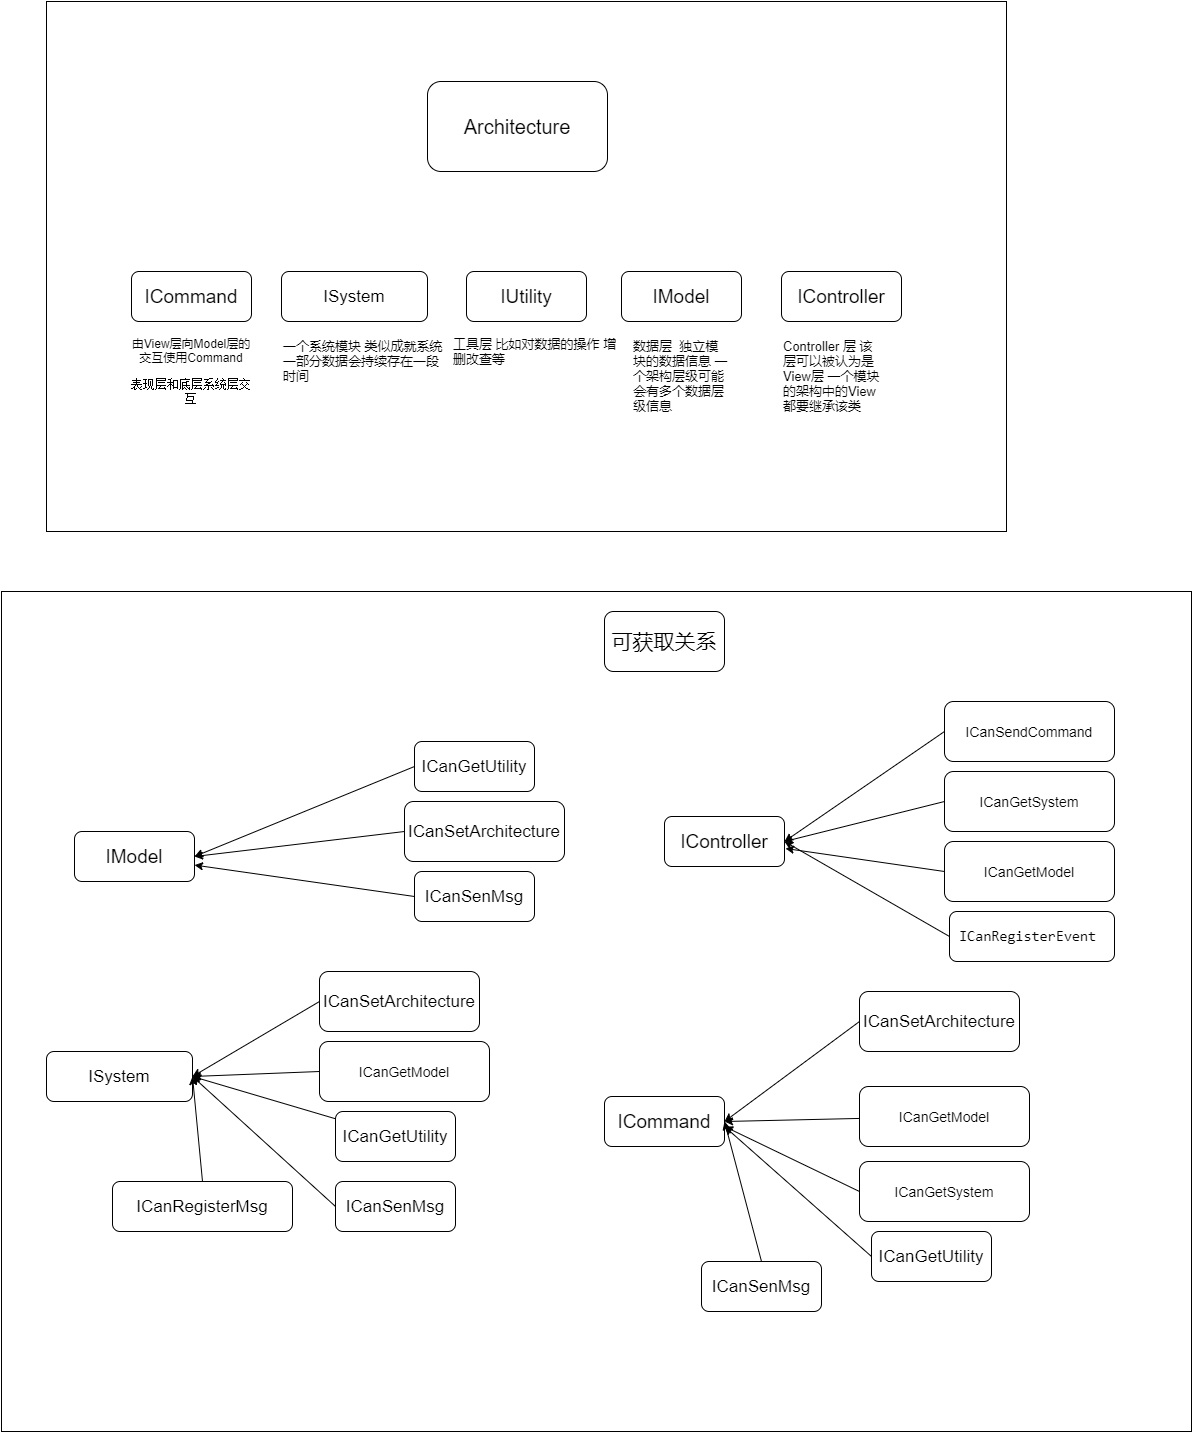

The diagram above was exported from draw.io. Its source (the exported page's mxGraphModel, read from the mxfile embedded in the PNG):
<mxGraphModel dx="1422" dy="761" grid="1" gridSize="10" guides="1" tooltips="1" connect="1" arrows="1" fold="1" page="1" pageScale="1" pageWidth="827" pageHeight="1169" math="0" shadow="0">
  <root>
    <mxCell id="0" />
    <mxCell id="1" parent="0" />
    <mxCell id="-Me3mzBALo_DBRBc7YBW-11" value="" style="rounded=0;whiteSpace=wrap;html=1;" vertex="1" parent="1">
      <mxGeometry y="630" width="1190" height="840" as="geometry" />
    </mxCell>
    <mxCell id="WOn6YmiMCEFAbr2-YXDz-15" value="" style="rounded=0;whiteSpace=wrap;html=1;" parent="1" vertex="1">
      <mxGeometry x="45" y="40" width="960" height="530" as="geometry" />
    </mxCell>
    <mxCell id="WOn6YmiMCEFAbr2-YXDz-1" value="&lt;font style=&quot;font-size: 20px&quot;&gt;Architecture&lt;/font&gt;" style="rounded=1;whiteSpace=wrap;html=1;" parent="1" vertex="1">
      <mxGeometry x="426" y="120" width="180" height="90" as="geometry" />
    </mxCell>
    <mxCell id="WOn6YmiMCEFAbr2-YXDz-2" value="&lt;font style=&quot;font-size: 19px&quot;&gt;ICommand&lt;br&gt;&lt;/font&gt;" style="rounded=1;whiteSpace=wrap;html=1;" parent="1" vertex="1">
      <mxGeometry x="130" y="310" width="120" height="50" as="geometry" />
    </mxCell>
    <mxCell id="WOn6YmiMCEFAbr2-YXDz-4" value="&lt;font style=&quot;font-size: 17px&quot;&gt;ISystem&lt;/font&gt;" style="rounded=1;whiteSpace=wrap;html=1;" parent="1" vertex="1">
      <mxGeometry x="280" y="310" width="146" height="50" as="geometry" />
    </mxCell>
    <mxCell id="WOn6YmiMCEFAbr2-YXDz-6" value="由View层向Model层的交互使用Command&lt;br&gt;&lt;p class=&quot;MsoNormal&quot;&gt;&lt;span style=&quot;font-family: &amp;#34;cambria&amp;#34;&quot;&gt;&lt;font face=&quot;宋体&quot; style=&quot;font-size: 12px&quot;&gt;表现层和底层系统层交互&lt;/font&gt;&lt;/span&gt;&lt;/p&gt;" style="text;html=1;strokeColor=none;fillColor=none;align=center;verticalAlign=middle;whiteSpace=wrap;rounded=0;" parent="1" vertex="1">
      <mxGeometry x="125" y="375" width="130" height="80" as="geometry" />
    </mxCell>
    <mxCell id="WOn6YmiMCEFAbr2-YXDz-8" value="&lt;font style=&quot;font-size: 13px&quot;&gt;一个系统模块 类似成就系统 一部分数据会持续存在一段时间&lt;/font&gt;" style="text;html=1;strokeColor=none;fillColor=none;align=left;verticalAlign=middle;whiteSpace=wrap;rounded=0;" parent="1" vertex="1">
      <mxGeometry x="280" y="380" width="170" height="40" as="geometry" />
    </mxCell>
    <mxCell id="WOn6YmiMCEFAbr2-YXDz-9" value="&lt;font style=&quot;font-size: 19px&quot;&gt;IUtility&lt;br&gt;&lt;/font&gt;" style="rounded=1;whiteSpace=wrap;html=1;" parent="1" vertex="1">
      <mxGeometry x="465" y="310" width="120" height="50" as="geometry" />
    </mxCell>
    <mxCell id="WOn6YmiMCEFAbr2-YXDz-10" value="&lt;span style=&quot;font-size: 13px&quot;&gt;工具层 比如对数据的操作 增删改查等&lt;/span&gt;" style="text;html=1;strokeColor=none;fillColor=none;align=left;verticalAlign=middle;whiteSpace=wrap;rounded=0;" parent="1" vertex="1">
      <mxGeometry x="450" y="370" width="170" height="40" as="geometry" />
    </mxCell>
    <mxCell id="WOn6YmiMCEFAbr2-YXDz-11" value="&lt;font style=&quot;font-size: 19px&quot;&gt;IModel&lt;br&gt;&lt;/font&gt;" style="rounded=1;whiteSpace=wrap;html=1;" parent="1" vertex="1">
      <mxGeometry x="620" y="310" width="120" height="50" as="geometry" />
    </mxCell>
    <mxCell id="WOn6YmiMCEFAbr2-YXDz-12" value="&lt;span style=&quot;font-size: 13px&quot;&gt;数据层&amp;nbsp; 独立模块的数据信息 一个架构层级可能会有多个数据层级信息&lt;/span&gt;" style="text;html=1;strokeColor=none;fillColor=none;align=left;verticalAlign=middle;whiteSpace=wrap;rounded=0;" parent="1" vertex="1">
      <mxGeometry x="630" y="370" width="100" height="90" as="geometry" />
    </mxCell>
    <mxCell id="WOn6YmiMCEFAbr2-YXDz-13" value="&lt;font style=&quot;font-size: 19px&quot;&gt;IController&lt;br&gt;&lt;/font&gt;" style="rounded=1;whiteSpace=wrap;html=1;" parent="1" vertex="1">
      <mxGeometry x="780" y="310" width="120" height="50" as="geometry" />
    </mxCell>
    <mxCell id="WOn6YmiMCEFAbr2-YXDz-14" value="&lt;span style=&quot;font-size: 13px&quot;&gt;Controller 层 该层可以被认为是View层 一个模块的架构中的View都要继承该类&lt;/span&gt;" style="text;html=1;strokeColor=none;fillColor=none;align=left;verticalAlign=middle;whiteSpace=wrap;rounded=0;" parent="1" vertex="1">
      <mxGeometry x="780" y="370" width="100" height="90" as="geometry" />
    </mxCell>
    <mxCell id="WOn6YmiMCEFAbr2-YXDz-16" value="&lt;font style=&quot;font-size: 19px&quot;&gt;IModel&lt;br&gt;&lt;/font&gt;" style="rounded=1;whiteSpace=wrap;html=1;" parent="1" vertex="1">
      <mxGeometry x="73" y="870" width="120" height="50" as="geometry" />
    </mxCell>
    <mxCell id="WOn6YmiMCEFAbr2-YXDz-17" value="&lt;font&gt;&lt;font style=&quot;font-size: 17px&quot;&gt;ICanGetUtility&lt;/font&gt;&lt;br&gt;&lt;/font&gt;" style="rounded=1;whiteSpace=wrap;html=1;" parent="1" vertex="1">
      <mxGeometry x="413" y="780" width="120" height="50" as="geometry" />
    </mxCell>
    <mxCell id="WOn6YmiMCEFAbr2-YXDz-19" value="" style="endArrow=classic;html=1;exitX=0;exitY=0.5;exitDx=0;exitDy=0;entryX=1;entryY=0.5;entryDx=0;entryDy=0;" parent="1" source="WOn6YmiMCEFAbr2-YXDz-17" target="WOn6YmiMCEFAbr2-YXDz-16" edge="1">
      <mxGeometry width="50" height="50" relative="1" as="geometry">
        <mxPoint x="263" y="930" as="sourcePoint" />
        <mxPoint x="313" y="880" as="targetPoint" />
      </mxGeometry>
    </mxCell>
    <mxCell id="WOn6YmiMCEFAbr2-YXDz-20" value="&lt;font style=&quot;font-size: 21px&quot;&gt;可获取关系&lt;/font&gt;" style="rounded=1;whiteSpace=wrap;html=1;" parent="1" vertex="1">
      <mxGeometry x="603" y="650" width="120" height="60" as="geometry" />
    </mxCell>
    <mxCell id="WOn6YmiMCEFAbr2-YXDz-22" value="&lt;font style=&quot;font-size: 19px&quot;&gt;IController&lt;br&gt;&lt;/font&gt;" style="rounded=1;whiteSpace=wrap;html=1;" parent="1" vertex="1">
      <mxGeometry x="663" y="855" width="120" height="50" as="geometry" />
    </mxCell>
    <mxCell id="WOn6YmiMCEFAbr2-YXDz-23" value="&lt;font&gt;&lt;font style=&quot;font-size: 14px&quot;&gt;ICanSendCommand&lt;/font&gt;&lt;br&gt;&lt;/font&gt;" style="rounded=1;whiteSpace=wrap;html=1;" parent="1" vertex="1">
      <mxGeometry x="943" y="740" width="170" height="60" as="geometry" />
    </mxCell>
    <mxCell id="WOn6YmiMCEFAbr2-YXDz-24" value="&lt;font&gt;&lt;font style=&quot;font-size: 14px&quot;&gt;ICanGetSystem&lt;/font&gt;&lt;br&gt;&lt;/font&gt;" style="rounded=1;whiteSpace=wrap;html=1;" parent="1" vertex="1">
      <mxGeometry x="943" y="810" width="170" height="60" as="geometry" />
    </mxCell>
    <mxCell id="WOn6YmiMCEFAbr2-YXDz-25" value="&lt;font&gt;&lt;font style=&quot;font-size: 14px&quot;&gt;ICanGetModel&lt;/font&gt;&lt;br&gt;&lt;/font&gt;" style="rounded=1;whiteSpace=wrap;html=1;" parent="1" vertex="1">
      <mxGeometry x="943" y="880" width="170" height="60" as="geometry" />
    </mxCell>
    <mxCell id="WOn6YmiMCEFAbr2-YXDz-26" value="" style="endArrow=classic;html=1;exitX=0;exitY=0.5;exitDx=0;exitDy=0;entryX=1;entryY=0.5;entryDx=0;entryDy=0;" parent="1" source="WOn6YmiMCEFAbr2-YXDz-23" target="WOn6YmiMCEFAbr2-YXDz-22" edge="1">
      <mxGeometry width="50" height="50" relative="1" as="geometry">
        <mxPoint x="873" y="850" as="sourcePoint" />
        <mxPoint x="923" y="800" as="targetPoint" />
      </mxGeometry>
    </mxCell>
    <mxCell id="WOn6YmiMCEFAbr2-YXDz-27" value="" style="endArrow=classic;html=1;exitX=0;exitY=0.5;exitDx=0;exitDy=0;entryX=1;entryY=0.5;entryDx=0;entryDy=0;" parent="1" source="WOn6YmiMCEFAbr2-YXDz-24" target="WOn6YmiMCEFAbr2-YXDz-22" edge="1">
      <mxGeometry width="50" height="50" relative="1" as="geometry">
        <mxPoint x="953" y="810" as="sourcePoint" />
        <mxPoint x="793" y="890" as="targetPoint" />
      </mxGeometry>
    </mxCell>
    <mxCell id="WOn6YmiMCEFAbr2-YXDz-28" value="" style="endArrow=classic;html=1;exitX=0;exitY=0.5;exitDx=0;exitDy=0;entryX=1.008;entryY=0.64;entryDx=0;entryDy=0;entryPerimeter=0;" parent="1" source="WOn6YmiMCEFAbr2-YXDz-25" target="WOn6YmiMCEFAbr2-YXDz-22" edge="1">
      <mxGeometry width="50" height="50" relative="1" as="geometry">
        <mxPoint x="953" y="890" as="sourcePoint" />
        <mxPoint x="793" y="890" as="targetPoint" />
      </mxGeometry>
    </mxCell>
    <mxCell id="WOn6YmiMCEFAbr2-YXDz-29" value="&lt;font style=&quot;font-size: 17px&quot;&gt;ISystem&lt;/font&gt;" style="rounded=1;whiteSpace=wrap;html=1;" parent="1" vertex="1">
      <mxGeometry x="45" y="1090" width="146" height="50" as="geometry" />
    </mxCell>
    <mxCell id="WOn6YmiMCEFAbr2-YXDz-30" value="&lt;font&gt;&lt;font style=&quot;font-size: 17px&quot;&gt;ICanSetArchitecture&lt;/font&gt;&lt;br&gt;&lt;/font&gt;" style="rounded=1;whiteSpace=wrap;html=1;" parent="1" vertex="1">
      <mxGeometry x="403" y="840" width="160" height="60" as="geometry" />
    </mxCell>
    <mxCell id="WOn6YmiMCEFAbr2-YXDz-31" value="" style="endArrow=classic;html=1;exitX=0;exitY=0.5;exitDx=0;exitDy=0;entryX=1;entryY=0.5;entryDx=0;entryDy=0;" parent="1" source="WOn6YmiMCEFAbr2-YXDz-30" target="WOn6YmiMCEFAbr2-YXDz-16" edge="1">
      <mxGeometry width="50" height="50" relative="1" as="geometry">
        <mxPoint x="433" y="885" as="sourcePoint" />
        <mxPoint x="203" y="905" as="targetPoint" />
      </mxGeometry>
    </mxCell>
    <mxCell id="WOn6YmiMCEFAbr2-YXDz-32" value="&lt;font&gt;&lt;font style=&quot;font-size: 17px&quot;&gt;ICanSetArchitecture&lt;/font&gt;&lt;br&gt;&lt;/font&gt;" style="rounded=1;whiteSpace=wrap;html=1;" parent="1" vertex="1">
      <mxGeometry x="318" y="1010" width="160" height="60" as="geometry" />
    </mxCell>
    <mxCell id="WOn6YmiMCEFAbr2-YXDz-34" value="" style="endArrow=classic;html=1;exitX=0;exitY=0.5;exitDx=0;exitDy=0;entryX=1;entryY=0.5;entryDx=0;entryDy=0;" parent="1" source="WOn6YmiMCEFAbr2-YXDz-32" target="WOn6YmiMCEFAbr2-YXDz-29" edge="1">
      <mxGeometry width="50" height="50" relative="1" as="geometry">
        <mxPoint x="348" y="770" as="sourcePoint" />
        <mxPoint x="188" y="850" as="targetPoint" />
      </mxGeometry>
    </mxCell>
    <mxCell id="WOn6YmiMCEFAbr2-YXDz-35" value="&lt;font&gt;&lt;font style=&quot;font-size: 14px&quot;&gt;ICanGetModel&lt;/font&gt;&lt;br&gt;&lt;/font&gt;" style="rounded=1;whiteSpace=wrap;html=1;" parent="1" vertex="1">
      <mxGeometry x="318" y="1080" width="170" height="60" as="geometry" />
    </mxCell>
    <mxCell id="WOn6YmiMCEFAbr2-YXDz-36" value="&lt;font&gt;&lt;font style=&quot;font-size: 17px&quot;&gt;ICanGetUtility&lt;/font&gt;&lt;br&gt;&lt;/font&gt;" style="rounded=1;whiteSpace=wrap;html=1;" parent="1" vertex="1">
      <mxGeometry x="334" y="1150" width="120" height="50" as="geometry" />
    </mxCell>
    <mxCell id="WOn6YmiMCEFAbr2-YXDz-37" value="" style="endArrow=classic;html=1;exitX=0;exitY=0.5;exitDx=0;exitDy=0;entryX=1;entryY=0.5;entryDx=0;entryDy=0;" parent="1" source="WOn6YmiMCEFAbr2-YXDz-35" target="WOn6YmiMCEFAbr2-YXDz-29" edge="1">
      <mxGeometry width="50" height="50" relative="1" as="geometry">
        <mxPoint x="328" y="1100" as="sourcePoint" />
        <mxPoint x="201" y="1125" as="targetPoint" />
      </mxGeometry>
    </mxCell>
    <mxCell id="WOn6YmiMCEFAbr2-YXDz-38" value="" style="endArrow=classic;html=1;entryX=1;entryY=0.5;entryDx=0;entryDy=0;" parent="1" source="WOn6YmiMCEFAbr2-YXDz-36" target="WOn6YmiMCEFAbr2-YXDz-29" edge="1">
      <mxGeometry width="50" height="50" relative="1" as="geometry">
        <mxPoint x="328" y="1180" as="sourcePoint" />
        <mxPoint x="201" y="1125" as="targetPoint" />
      </mxGeometry>
    </mxCell>
    <mxCell id="WOn6YmiMCEFAbr2-YXDz-39" value="&lt;font style=&quot;font-size: 19px&quot;&gt;ICommand&lt;br&gt;&lt;/font&gt;" style="rounded=1;whiteSpace=wrap;html=1;" parent="1" vertex="1">
      <mxGeometry x="603" y="1135" width="120" height="50" as="geometry" />
    </mxCell>
    <mxCell id="WOn6YmiMCEFAbr2-YXDz-41" value="&lt;font&gt;&lt;font style=&quot;font-size: 17px&quot;&gt;ICanSetArchitecture&lt;/font&gt;&lt;br&gt;&lt;/font&gt;" style="rounded=1;whiteSpace=wrap;html=1;" parent="1" vertex="1">
      <mxGeometry x="858" y="1030" width="160" height="60" as="geometry" />
    </mxCell>
    <mxCell id="WOn6YmiMCEFAbr2-YXDz-42" value="&lt;font&gt;&lt;font style=&quot;font-size: 14px&quot;&gt;ICanGetModel&lt;/font&gt;&lt;br&gt;&lt;/font&gt;" style="rounded=1;whiteSpace=wrap;html=1;" parent="1" vertex="1">
      <mxGeometry x="858" y="1125" width="170" height="60" as="geometry" />
    </mxCell>
    <mxCell id="WOn6YmiMCEFAbr2-YXDz-43" value="&lt;font&gt;&lt;font style=&quot;font-size: 14px&quot;&gt;ICanGetSystem&lt;/font&gt;&lt;br&gt;&lt;/font&gt;" style="rounded=1;whiteSpace=wrap;html=1;" parent="1" vertex="1">
      <mxGeometry x="858" y="1200" width="170" height="60" as="geometry" />
    </mxCell>
    <mxCell id="WOn6YmiMCEFAbr2-YXDz-45" value="&lt;font&gt;&lt;font style=&quot;font-size: 17px&quot;&gt;ICanGetUtility&lt;/font&gt;&lt;br&gt;&lt;/font&gt;" style="rounded=1;whiteSpace=wrap;html=1;" parent="1" vertex="1">
      <mxGeometry x="870" y="1270" width="120" height="50" as="geometry" />
    </mxCell>
    <mxCell id="WOn6YmiMCEFAbr2-YXDz-46" value="" style="endArrow=classic;html=1;entryX=1;entryY=0.5;entryDx=0;entryDy=0;exitX=0;exitY=0.5;exitDx=0;exitDy=0;" parent="1" source="WOn6YmiMCEFAbr2-YXDz-41" target="WOn6YmiMCEFAbr2-YXDz-39" edge="1">
      <mxGeometry width="50" height="50" relative="1" as="geometry">
        <mxPoint x="863" y="1125" as="sourcePoint" />
        <mxPoint x="756" y="880" as="targetPoint" />
      </mxGeometry>
    </mxCell>
    <mxCell id="WOn6YmiMCEFAbr2-YXDz-47" value="" style="endArrow=classic;html=1;entryX=1;entryY=0.5;entryDx=0;entryDy=0;" parent="1" source="WOn6YmiMCEFAbr2-YXDz-42" target="WOn6YmiMCEFAbr2-YXDz-39" edge="1">
      <mxGeometry width="50" height="50" relative="1" as="geometry">
        <mxPoint x="868" y="1125" as="sourcePoint" />
        <mxPoint x="733" y="1170" as="targetPoint" />
      </mxGeometry>
    </mxCell>
    <mxCell id="WOn6YmiMCEFAbr2-YXDz-48" value="" style="endArrow=classic;html=1;exitX=0;exitY=0.5;exitDx=0;exitDy=0;" parent="1" source="WOn6YmiMCEFAbr2-YXDz-43" edge="1">
      <mxGeometry width="50" height="50" relative="1" as="geometry">
        <mxPoint x="917.8214285714287" y="995" as="sourcePoint" />
        <mxPoint x="723" y="1165" as="targetPoint" />
      </mxGeometry>
    </mxCell>
    <mxCell id="WOn6YmiMCEFAbr2-YXDz-49" value="" style="endArrow=classic;html=1;exitX=0;exitY=0.5;exitDx=0;exitDy=0;" parent="1" source="WOn6YmiMCEFAbr2-YXDz-45" edge="1">
      <mxGeometry width="50" height="50" relative="1" as="geometry">
        <mxPoint x="917.8214285714287" y="995" as="sourcePoint" />
        <mxPoint x="723" y="1165" as="targetPoint" />
      </mxGeometry>
    </mxCell>
    <mxCell id="-Me3mzBALo_DBRBc7YBW-1" value="&lt;font&gt;&lt;font style=&quot;font-size: 17px&quot;&gt;ICanSenMsg&lt;/font&gt;&lt;br&gt;&lt;/font&gt;" style="rounded=1;whiteSpace=wrap;html=1;" vertex="1" parent="1">
      <mxGeometry x="413" y="910" width="120" height="50" as="geometry" />
    </mxCell>
    <mxCell id="-Me3mzBALo_DBRBc7YBW-2" value="" style="endArrow=classic;html=1;exitX=0;exitY=0.5;exitDx=0;exitDy=0;" edge="1" parent="1" source="-Me3mzBALo_DBRBc7YBW-1" target="WOn6YmiMCEFAbr2-YXDz-16">
      <mxGeometry width="50" height="50" relative="1" as="geometry">
        <mxPoint x="413" y="880" as="sourcePoint" />
        <mxPoint x="203" y="905" as="targetPoint" />
      </mxGeometry>
    </mxCell>
    <mxCell id="-Me3mzBALo_DBRBc7YBW-3" value="&lt;font&gt;&lt;p class=&quot;MsoNormal&quot;&gt;&lt;span class=&quot;15&quot; style=&quot;font-family: &amp;#34;consolas&amp;#34; ; font-size: 11.0000pt&quot;&gt;ICanRegisterEvent&amp;nbsp;&lt;/span&gt;&lt;/p&gt;&lt;/font&gt;" style="rounded=1;whiteSpace=wrap;html=1;" vertex="1" parent="1">
      <mxGeometry x="948" y="950" width="165" height="50" as="geometry" />
    </mxCell>
    <mxCell id="-Me3mzBALo_DBRBc7YBW-4" value="" style="endArrow=classic;html=1;exitX=0;exitY=0.5;exitDx=0;exitDy=0;entryX=1;entryY=0.5;entryDx=0;entryDy=0;" edge="1" parent="1" source="-Me3mzBALo_DBRBc7YBW-3" target="WOn6YmiMCEFAbr2-YXDz-22">
      <mxGeometry width="50" height="50" relative="1" as="geometry">
        <mxPoint x="953" y="920" as="sourcePoint" />
        <mxPoint x="793.96" y="897" as="targetPoint" />
      </mxGeometry>
    </mxCell>
    <mxCell id="-Me3mzBALo_DBRBc7YBW-5" value="&lt;font&gt;&lt;font style=&quot;font-size: 17px&quot;&gt;ICanSenMsg&lt;/font&gt;&lt;br&gt;&lt;/font&gt;" style="rounded=1;whiteSpace=wrap;html=1;" vertex="1" parent="1">
      <mxGeometry x="334" y="1220" width="120" height="50" as="geometry" />
    </mxCell>
    <mxCell id="-Me3mzBALo_DBRBc7YBW-6" value="" style="endArrow=classic;html=1;entryX=1;entryY=0.5;entryDx=0;entryDy=0;exitX=0;exitY=0.5;exitDx=0;exitDy=0;" edge="1" parent="1" source="-Me3mzBALo_DBRBc7YBW-5" target="WOn6YmiMCEFAbr2-YXDz-29">
      <mxGeometry width="50" height="50" relative="1" as="geometry">
        <mxPoint x="344" y="1167.266009852217" as="sourcePoint" />
        <mxPoint x="201" y="1125" as="targetPoint" />
      </mxGeometry>
    </mxCell>
    <mxCell id="-Me3mzBALo_DBRBc7YBW-7" value="&lt;font&gt;&lt;font style=&quot;font-size: 17px&quot;&gt;ICanSenMsg&lt;/font&gt;&lt;br&gt;&lt;/font&gt;" style="rounded=1;whiteSpace=wrap;html=1;" vertex="1" parent="1">
      <mxGeometry x="700" y="1300" width="120" height="50" as="geometry" />
    </mxCell>
    <mxCell id="-Me3mzBALo_DBRBc7YBW-8" value="&lt;font&gt;&lt;font style=&quot;font-size: 17px&quot;&gt;ICanRegisterMsg&lt;/font&gt;&lt;br&gt;&lt;/font&gt;" style="rounded=1;whiteSpace=wrap;html=1;" vertex="1" parent="1">
      <mxGeometry x="111" y="1220" width="180" height="50" as="geometry" />
    </mxCell>
    <mxCell id="-Me3mzBALo_DBRBc7YBW-9" value="" style="endArrow=classic;html=1;entryX=1;entryY=0.5;entryDx=0;entryDy=0;exitX=0.5;exitY=0;exitDx=0;exitDy=0;" edge="1" parent="1" source="-Me3mzBALo_DBRBc7YBW-8" target="WOn6YmiMCEFAbr2-YXDz-29">
      <mxGeometry width="50" height="50" relative="1" as="geometry">
        <mxPoint x="344" y="1255" as="sourcePoint" />
        <mxPoint x="201" y="1125" as="targetPoint" />
      </mxGeometry>
    </mxCell>
    <mxCell id="-Me3mzBALo_DBRBc7YBW-10" value="" style="endArrow=classic;html=1;exitX=0.5;exitY=0;exitDx=0;exitDy=0;entryX=1;entryY=0.5;entryDx=0;entryDy=0;" edge="1" parent="1" source="-Me3mzBALo_DBRBc7YBW-7" target="WOn6YmiMCEFAbr2-YXDz-39">
      <mxGeometry width="50" height="50" relative="1" as="geometry">
        <mxPoint x="868" y="1360" as="sourcePoint" />
        <mxPoint x="733" y="1175" as="targetPoint" />
      </mxGeometry>
    </mxCell>
  </root>
</mxGraphModel>